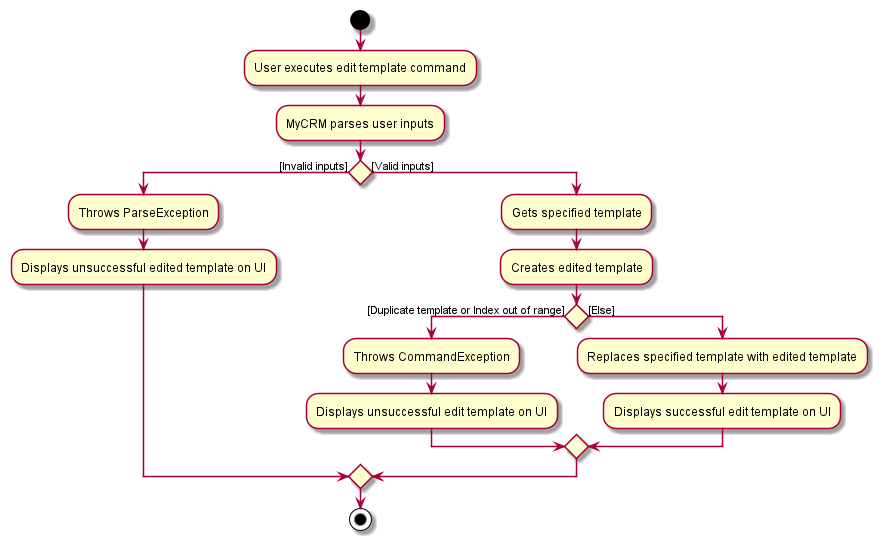

The diagram above was rendered by PlantUML. Its source (embedded in the PNG):
@startuml
start
:User executes edit template command;
:MyCRM parses user inputs;
if () then ([Invalid inputs])
    :Throws ParseException;
    :Displays unsuccessful edited template on UI;
else ([Valid inputs])
    :Gets specified template;
    :Creates edited template;
    if () then ([Duplicate template or Index out of range])
        :Throws CommandException;
        :Displays unsuccessful edit template on UI;
    else ([Else])
        :Replaces specified template with edited template;
        :Displays successful edit template on UI;
    endif
endif
stop

@enduml